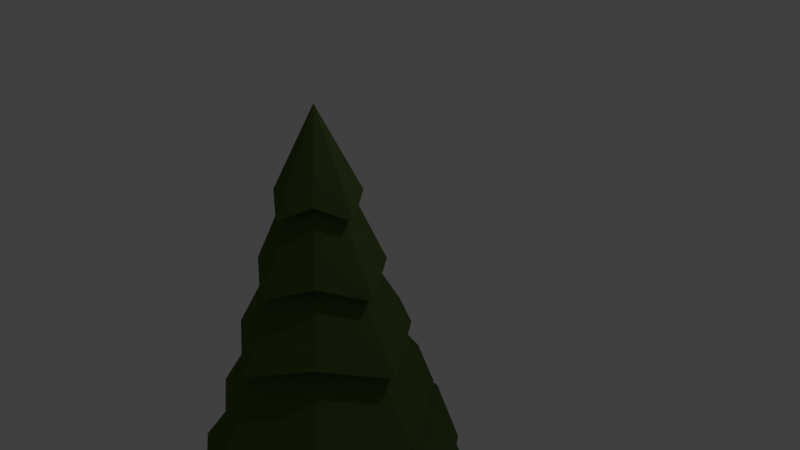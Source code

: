 # Source: pineTree.blend  (saved by Blender 2.77.0; exported with 4.5.12 LTS)
import bpy
from mathutils import Matrix  # noqa: F401  (used for matrix-valued properties, if any)

bpy.ops.wm.read_factory_settings(use_empty=True)
scene = bpy.context.scene
scene.name = 'Scene'

# ---- collections
col_collection_1 = bpy.data.collections.new('Collection 1'); scene.collection.children.link(col_collection_1)

# ---- materials (node trees are filled in below, after node groups)
mat_leaves_001 = bpy.data.materials.new('leaves.001')
mat_leaves_001.alpha_threshold = 0.0
mat_leaves_001.diffuse_color = (0.083, 0.163, 0.029, 1.0)
mat_leaves_001.specular_color = (0.0, 0.0, 0.0)
mat_leaves_001.roughness = 0.5
mat_bark = bpy.data.materials.new('bark')
mat_bark.alpha_threshold = 0.0
mat_bark.diffuse_color = (0.126, 0.076, 0.055, 1.0)
mat_bark.specular_color = (0.0, 0.0, 0.0)
mat_bark.roughness = 0.5
mat_snow = bpy.data.materials.new('snow')
mat_snow.alpha_threshold = 0.0
mat_snow.roughness = 0.5

# ---- material node trees
mat_leaves_001.use_nodes = True; mat_leaves_001.node_tree.nodes.clear()
_N = mat_leaves_001.node_tree.nodes; _L = mat_leaves_001.node_tree.links
n0 = _N.new('ShaderNodeOutputMaterial'); n0.name = 'Material Output'; n0.location = (300, 300)
n1 = _N.new('ShaderNodeBsdfDiffuse'); n1.name = 'Diffuse BSDF'; n1.location = (10, 300)
n1.inputs[0].default_value = (0.078, 0.115, 0.035, 1.0)
_L.new(n1.outputs[0], n0.inputs[0])
n0.is_active_output = True
mat_bark.use_nodes = True; mat_bark.node_tree.nodes.clear()
_N = mat_bark.node_tree.nodes; _L = mat_bark.node_tree.links
n0 = _N.new('ShaderNodeOutputMaterial'); n0.name = 'Material Output'; n0.location = (300, 300)
n1 = _N.new('ShaderNodeBsdfDiffuse'); n1.name = 'Diffuse BSDF'; n1.location = (10, 300)
n1.inputs[0].default_value = (0.163, 0.086, 0.059, 1.0)
_L.new(n1.outputs[0], n0.inputs[0])
n0.is_active_output = True
mat_snow.use_nodes = True; mat_snow.node_tree.nodes.clear()
_N = mat_snow.node_tree.nodes; _L = mat_snow.node_tree.links
n0 = _N.new('ShaderNodeOutputMaterial'); n0.name = 'Material Output'; n0.location = (300, 300)
n1 = _N.new('ShaderNodeBsdfDiffuse'); n1.name = 'Diffuse BSDF'; n1.location = (10, 300)
_L.new(n1.outputs[0], n0.inputs[0])
n0.is_active_output = True

# ---- world
world_world = bpy.data.worlds.new('World'); scene.world = world_world
world_world.color = (0.05088, 0.05088, 0.05088)
world_world.use_sun_shadow = False
world_world.sun_shadow_jitter_overblur = 0.0
world_world.cycles.sampling_method = 'MANUAL'

# ---- cameras
cam_camera = bpy.data.cameras.new('Camera')
cam_camera.clip_end = 100.0
cam_camera.lens = 35.0
cam_camera.sensor_width = 32.0
cam_camera.sensor_height = 18.0
cam_camera.ortho_scale = 7.314
cam_camera.dof.focus_distance = 0.0

# ---- lights
light_lamp = bpy.data.lights.new('Lamp', 'POINT')
light_lamp.transmission_factor = 0.0
light_lamp.cutoff_distance = 30.0
light_lamp.energy = 100.0
light_lamp.shadow_buffer_clip_start = 1.001
light_lamp.shadow_soft_size = 0.1
light_lamp.shadow_maximum_resolution = 0.006
light_lamp.use_absolute_resolution = True

# ---- meshes
me_cylinder = bpy.data.meshes.new('Cylinder')
me_cylinder.from_pydata([(0.03874, -1.172, -1.388), (-1.023e-08, 3.983, -0.0008819), (0.8447, -1.0, -0.8447), (0.0006235, 3.983, -0.0006237), (1.456, -1.172, 0.02915), (0.0008817, 3.983, -1.829e-07), (0.8447, -1.0, 0.8447), (0.0006235, 3.983, 0.0006233), (0.03874, -1.172, 1.446), (-1.031e-08, 3.983, 0.0008815), (-0.8447, -1.0, 0.8447), (-0.0006235, 3.983, 0.0006233), (-1.378, -1.172, 0.02915), (-0.0008817, 3.983, -1.83e-07), (-0.8447, -1.0, -0.8447), (-0.0006235, 3.983, -0.0006237), (0.03874, -0.3414, -1.172), (0.03874, 0.4891, -0.9558), (0.03874, 1.32, -0.7397), (0.03874, 2.15, -0.5237), (0.03874, 2.981, -0.3077), (0.2008, 3.152, -0.2008), (0.3296, 2.322, -0.3296), (0.4584, 1.491, -0.4584), (0.5872, 0.661, -0.5872), (0.7159, -0.1695, -0.7159), (0.3756, 2.981, 0.02915), (0.5916, 2.15, 0.02915), (0.8076, 1.32, 0.02915), (1.024, 0.4891, 0.02915), (1.24, -0.3414, 0.02915), (0.2008, 3.152, 0.2008), (0.3296, 2.322, 0.3296), (0.4584, 1.491, 0.4584), (0.5872, 0.661, 0.5872), (0.7159, -0.1695, 0.7159), (0.03874, 2.981, 0.366), (0.03874, 2.15, 0.582), (0.03874, 1.32, 0.798), (0.03874, 0.4891, 1.014), (0.03874, -0.3414, 1.23), (-0.2008, 3.152, 0.2008), (-0.3296, 2.322, 0.3296), (-0.4584, 1.491, 0.4584), (-0.5872, 0.661, 0.5872), (-0.7159, -0.1695, 0.7159), (-0.2981, 2.981, 0.02915), (-0.5141, 2.15, 0.02915), (-0.7301, 1.32, 0.02915), (-0.9462, 0.4891, 0.02915), (-1.162, -0.3414, 0.02915), (-0.2008, 3.152, -0.2008), (-0.3296, 2.322, -0.3296), (-0.4584, 1.491, -0.4584), (-0.5872, 0.661, -0.5872), (-0.7159, -0.1695, -0.7159), (0.03874, 2.857, -0.543), (0.3411, 3.029, -0.3411), (0.6109, 2.857, 0.02915), (0.3411, 3.029, 0.3411), (0.03874, 2.857, 0.6013), (-0.3411, 3.029, 0.3411), (-0.5334, 2.857, 0.02915), (-0.3411, 3.029, -0.3411), (0.03874, 2.027, -0.8213), (0.507, 2.199, -0.507), (0.8892, 2.027, 0.02915), (0.507, 2.199, 0.507), (0.03874, 2.027, 0.8796), (-0.507, 2.199, 0.507), (-0.8117, 2.027, 0.02915), (-0.507, 2.199, -0.507), (0.03874, 1.196, -1.138), (0.6958, 1.368, -0.6958), (1.206, 1.196, 0.02915), (0.6958, 1.368, 0.6958), (0.03874, 1.196, 1.196), (-0.6958, 1.368, 0.6958), (-1.128, 1.196, 0.02915), (-0.6958, 1.368, -0.6958), (0.03874, 0.3658, -1.446), (0.8796, 0.5377, -0.8796), (1.514, 0.3658, 0.02915), (0.8796, 0.5377, 0.8796), (0.03874, 0.3658, 1.505), (-0.8796, 0.5377, 0.8796), (-1.437, 0.3658, 0.02915), (-0.8796, 0.5377, -0.8796), (0.03874, -0.4647, -1.811), (1.097, -0.2928, -1.097), (1.879, -0.4647, 0.02915), (1.097, -0.2928, 1.097), (0.03874, -0.4647, 1.869), (-1.097, -0.2928, 1.097), (-1.801, -0.4647, 0.02915), (-1.097, -0.2928, -1.097), (1.246, -1.123, -1.246), (2.129, -1.295, 0.02915), (1.246, -1.123, 1.246), (0.03874, -1.295, 2.12), (-1.246, -1.123, 1.246), (-2.052, -1.295, 0.02915), (-1.246, -1.123, -1.246), (0.03874, -1.295, -2.061), (-2.985e-08, -2.43, -0.3507), (-2.985e-08, -0.8202, -0.3507), (0.308, -2.43, -0.248), (0.308, -0.8202, -0.248), (0.4356, -2.43, 1.169e-07), (0.4356, -0.8202, 4.651e-08), (0.308, -2.43, 0.248), (0.308, -0.8202, 0.248), (-6.794e-08, -2.43, 0.3507), (-6.794e-08, -0.8202, 0.3507), (-0.308, -2.43, 0.248), (-0.308, -0.8202, 0.248), (-0.4356, -2.43, 9.739e-08), (-0.4356, -0.8202, 2.7e-08), (-0.308, -2.43, -0.248), (-0.308, -0.8202, -0.248), (-3.992e-08, -1.625, -0.2717), (0.2386, -1.625, -0.1921), (0.3374, -1.625, 7.72e-08), (0.2386, -1.625, 0.1921), (-6.942e-08, -1.625, 0.2717), (-0.2386, -1.625, 0.1921), (-0.3374, -1.625, 6.209e-08), (-0.2386, -1.625, -0.1921)], [], [(56, 1, 3, 57), (57, 3, 5, 58), (58, 5, 7, 59), (59, 7, 9, 60), (60, 9, 11, 61), (61, 11, 13, 62), (3, 1, 15, 13, 11, 9, 7, 5), (62, 13, 15, 63), (63, 15, 1, 56), (0, 2, 4, 6, 8, 10, 12, 14), (102, 55, 16, 103), (95, 54, 17, 88), (87, 53, 18, 80), (79, 52, 19, 72), (71, 51, 20, 64), (101, 50, 55, 102), (94, 49, 54, 95), (86, 48, 53, 87), (78, 47, 52, 79), (70, 46, 51, 71), (100, 45, 50, 101), (93, 44, 49, 94), (85, 43, 48, 86), (77, 42, 47, 78), (69, 41, 46, 70), (99, 40, 45, 100), (92, 39, 44, 93), (84, 38, 43, 85), (76, 37, 42, 77), (68, 36, 41, 69), (98, 35, 40, 99), (91, 34, 39, 92), (83, 33, 38, 84), (75, 32, 37, 76), (67, 31, 36, 68), (97, 30, 35, 98), (90, 29, 34, 91), (82, 28, 33, 83), (74, 27, 32, 75), (66, 26, 31, 67), (96, 25, 30, 97), (89, 24, 29, 90), (81, 23, 28, 82), (73, 22, 27, 74), (65, 21, 26, 66), (103, 16, 25, 96), (88, 17, 24, 89), (80, 18, 23, 81), (72, 19, 22, 73), (64, 20, 21, 65), (51, 63, 56, 20), (46, 62, 63, 51), (41, 61, 62, 46), (36, 60, 61, 41), (31, 59, 60, 36), (26, 58, 59, 31), (21, 57, 58, 26), (20, 56, 57, 21), (19, 64, 65, 22), (22, 65, 66, 27), (27, 66, 67, 32), (32, 67, 68, 37), (37, 68, 69, 42), (42, 69, 70, 47), (47, 70, 71, 52), (52, 71, 64, 19), (18, 72, 73, 23), (23, 73, 74, 28), (28, 74, 75, 33), (33, 75, 76, 38), (38, 76, 77, 43), (43, 77, 78, 48), (48, 78, 79, 53), (53, 79, 72, 18), (17, 80, 81, 24), (24, 81, 82, 29), (29, 82, 83, 34), (34, 83, 84, 39), (39, 84, 85, 44), (44, 85, 86, 49), (49, 86, 87, 54), (54, 87, 80, 17), (16, 88, 89, 25), (25, 89, 90, 30), (30, 90, 91, 35), (35, 91, 92, 40), (40, 92, 93, 45), (45, 93, 94, 50), (50, 94, 95, 55), (55, 95, 88, 16), (0, 103, 96, 2), (2, 96, 97, 4), (4, 97, 98, 6), (6, 98, 99, 8), (8, 99, 100, 10), (10, 100, 101, 12), (12, 101, 102, 14), (14, 102, 103, 0), (120, 105, 107, 121), (121, 107, 109, 122), (122, 109, 111, 123), (123, 111, 113, 124), (124, 113, 115, 125), (125, 115, 117, 126), (107, 105, 119, 117, 115, 113, 111, 109), (126, 117, 119, 127), (127, 119, 105, 120), (104, 106, 108, 110, 112, 114, 116, 118), (118, 127, 120, 104), (116, 126, 127, 118), (114, 125, 126, 116), (112, 124, 125, 114), (110, 123, 124, 112), (108, 122, 123, 110), (106, 121, 122, 108), (104, 120, 121, 106)])
me_cylinder.polygons.foreach_set('material_index', [0, 0, 0, 0, 0, 0, 0, 0, 0, 0, 0, 0, 0, 0, 0, 0, 0, 0, 0, 0, 0, 0, 0, 0, 0, 0, 0, 0, 0, 0, 0, 0, 0, 0, 0, 0, 0, 0, 0, 0, 0, 0, 0, 0, 0, 0, 0, 0, 0, 0, 0, 0, 0, 0, 0, 0, 0, 0, 0, 0, 0, 0, 0, 0, 0, 0, 0, 0, 0, 0, 0, 0, 0, 0, 0, 0, 0, 0, 0, 0, 0, 0, 0, 0, 0, 0, 0, 0, 0, 0, 0, 0, 0, 0, 0, 0, 0, 0, 1, 1, 1, 1, 1, 1, 1, 1, 1, 1, 1, 1, 1, 1, 1, 1, 1, 1])
me_cylinder.materials.append(mat_leaves_001)
me_cylinder.materials.append(mat_bark)
me_cylinder.materials.append(mat_snow)
me_cylinder.use_remesh_preserve_volume = False
me_cylinder.use_remesh_preserve_attributes = False
me_cylinder.use_mirror_vertex_groups = False
me_cylinder.update()

# ---- objects
ob_lamp = bpy.data.objects.new('Lamp', light_lamp)
ob_camera = bpy.data.objects.new('Camera', cam_camera)
ob_cylinder = bpy.data.objects.new('Cylinder', me_cylinder)

# ---- transforms, parenting, visibility, modifiers, constraints
ob_lamp.location = (3.42, 2.332, 7.39)
ob_lamp.rotation_euler = (0.6503, 0.05522, 1.866)
ob_lamp.lock_rotations_4d = False
ob_lamp.empty_display_type = 'ARROWS'
ob_lamp.color = (0.0, 0.0, 0.0, 0.0)
ob_lamp.lineart.crease_threshold = 0.0
ob_camera.location = (6.825, -5.181, 6.83)
ob_camera.rotation_euler = (1.109, 0.01082, 0.8149)
ob_camera.lock_rotations_4d = False
ob_camera.empty_display_type = 'ARROWS'
ob_camera.color = (0.0, 0.0, 0.0, 0.0)
ob_camera.display_type = 'WIRE'
ob_camera.lineart.crease_threshold = 0.0
ob_cylinder.location = (0.0, 0.0, 0.0)
ob_cylinder.rotation_euler = (1.571, 0.0, 0.0)
ob_cylinder.lineart.crease_threshold = 0.0

# ---- collection membership
col_collection_1.objects.link(ob_lamp)
col_collection_1.objects.link(ob_camera)
col_collection_1.objects.link(ob_cylinder)

# ---- scene / render settings (as saved in the file)
scene.camera = ob_camera
scene.frame_start = 1; scene.frame_end = 250; scene.frame_set(23)
scene.render.engine = 'CYCLES'
scene.render.resolution_percentage = 50
scene.render.dither_intensity = 0.0
scene.cycles.use_denoising = False
scene.cycles.samples = 128
scene.cycles.sampling_pattern = 'TABULATED_SOBOL'
scene.cycles.light_sampling_threshold = 0.0
scene.cycles.use_adaptive_sampling = False
scene.cycles.use_light_tree = False
scene.cycles.blur_glossy = 0.0
scene.cycles.sample_clamp_indirect = 0.0
scene.view_settings.view_transform = 'Standard'
bpy.context.view_layer.update()
